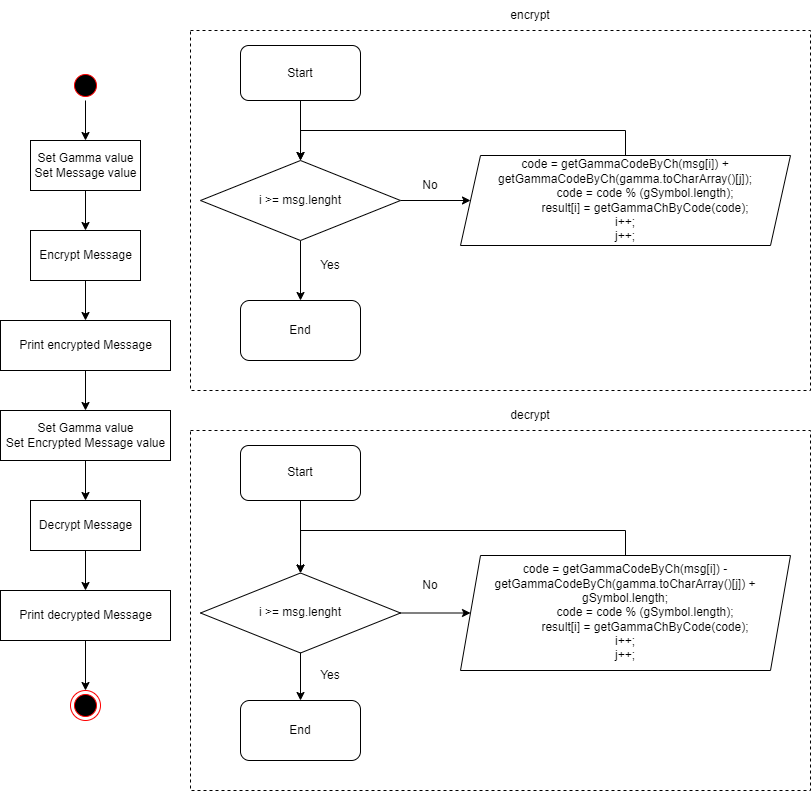

The diagram above was exported from draw.io. Its source (the exported page's mxGraphModel, read from the mxfile embedded in the PNG):
<mxGraphModel dx="1673" dy="934" grid="1" gridSize="10" guides="1" tooltips="1" connect="1" arrows="1" fold="1" page="1" pageScale="1" pageWidth="850" pageHeight="1100" math="0" shadow="0">
  <root>
    <mxCell id="0" />
    <mxCell id="1" parent="0" />
    <mxCell id="LKJUiXHq7tFnEOfZTSES-27" value="" style="rounded=0;whiteSpace=wrap;html=1;dashed=1;" vertex="1" parent="1">
      <mxGeometry x="210" y="50" width="620" height="360" as="geometry" />
    </mxCell>
    <mxCell id="PM1vTmwjAHrbti4QOhcE-19" style="edgeStyle=orthogonalEdgeStyle;rounded=0;orthogonalLoop=1;jettySize=auto;html=1;exitX=0.5;exitY=1;exitDx=0;exitDy=0;entryX=0.5;entryY=0;entryDx=0;entryDy=0;" parent="1" source="PM1vTmwjAHrbti4QOhcE-1" target="PM1vTmwjAHrbti4QOhcE-4" edge="1">
      <mxGeometry relative="1" as="geometry" />
    </mxCell>
    <mxCell id="PM1vTmwjAHrbti4QOhcE-1" value="" style="ellipse;html=1;shape=startState;fillColor=#000000;strokeColor=#ff0000;" parent="1" vertex="1">
      <mxGeometry x="90" y="90" width="30" height="30" as="geometry" />
    </mxCell>
    <mxCell id="PM1vTmwjAHrbti4QOhcE-10" style="edgeStyle=orthogonalEdgeStyle;rounded=0;orthogonalLoop=1;jettySize=auto;html=1;exitX=0.5;exitY=1;exitDx=0;exitDy=0;entryX=0.5;entryY=0;entryDx=0;entryDy=0;" parent="1" source="PM1vTmwjAHrbti4QOhcE-4" target="PM1vTmwjAHrbti4QOhcE-5" edge="1">
      <mxGeometry relative="1" as="geometry" />
    </mxCell>
    <mxCell id="PM1vTmwjAHrbti4QOhcE-4" value="Set Gamma value&lt;br&gt;Set Message value" style="html=1;" parent="1" vertex="1">
      <mxGeometry x="50" y="160" width="110" height="50" as="geometry" />
    </mxCell>
    <mxCell id="PM1vTmwjAHrbti4QOhcE-11" style="edgeStyle=orthogonalEdgeStyle;rounded=0;orthogonalLoop=1;jettySize=auto;html=1;exitX=0.5;exitY=1;exitDx=0;exitDy=0;entryX=0.5;entryY=0;entryDx=0;entryDy=0;" parent="1" source="PM1vTmwjAHrbti4QOhcE-5" edge="1">
      <mxGeometry relative="1" as="geometry">
        <mxPoint x="105" y="340" as="targetPoint" />
      </mxGeometry>
    </mxCell>
    <mxCell id="PM1vTmwjAHrbti4QOhcE-5" value="Encrypt Message" style="html=1;" parent="1" vertex="1">
      <mxGeometry x="50" y="250" width="110" height="50" as="geometry" />
    </mxCell>
    <mxCell id="PM1vTmwjAHrbti4QOhcE-18" style="edgeStyle=orthogonalEdgeStyle;rounded=0;orthogonalLoop=1;jettySize=auto;html=1;exitX=0.5;exitY=1;exitDx=0;exitDy=0;entryX=0.5;entryY=0;entryDx=0;entryDy=0;" parent="1" source="LKJUiXHq7tFnEOfZTSES-13" target="PM1vTmwjAHrbti4QOhcE-3" edge="1">
      <mxGeometry relative="1" as="geometry">
        <mxPoint x="105" y="749.9999999999998" as="sourcePoint" />
      </mxGeometry>
    </mxCell>
    <mxCell id="PM1vTmwjAHrbti4QOhcE-3" value="" style="ellipse;html=1;shape=endState;fillColor=#000000;strokeColor=#ff0000;" parent="1" vertex="1">
      <mxGeometry x="90" y="710" width="30" height="30" as="geometry" />
    </mxCell>
    <mxCell id="LKJUiXHq7tFnEOfZTSES-6" style="edgeStyle=orthogonalEdgeStyle;rounded=0;orthogonalLoop=1;jettySize=auto;html=1;exitX=0.5;exitY=1;exitDx=0;exitDy=0;entryX=0.5;entryY=0;entryDx=0;entryDy=0;" edge="1" parent="1" source="LKJUiXHq7tFnEOfZTSES-7" target="LKJUiXHq7tFnEOfZTSES-9">
      <mxGeometry relative="1" as="geometry" />
    </mxCell>
    <mxCell id="LKJUiXHq7tFnEOfZTSES-7" value="Set Gamma value&lt;br&gt;Set Encrypted Message value" style="html=1;" vertex="1" parent="1">
      <mxGeometry x="20" y="430" width="170" height="50" as="geometry" />
    </mxCell>
    <mxCell id="LKJUiXHq7tFnEOfZTSES-8" style="edgeStyle=orthogonalEdgeStyle;rounded=0;orthogonalLoop=1;jettySize=auto;html=1;exitX=0.5;exitY=1;exitDx=0;exitDy=0;entryX=0.5;entryY=0;entryDx=0;entryDy=0;" edge="1" parent="1" source="LKJUiXHq7tFnEOfZTSES-9">
      <mxGeometry relative="1" as="geometry">
        <mxPoint x="105" y="610" as="targetPoint" />
      </mxGeometry>
    </mxCell>
    <mxCell id="LKJUiXHq7tFnEOfZTSES-9" value="Decrypt Message" style="html=1;" vertex="1" parent="1">
      <mxGeometry x="50" y="520" width="110" height="50" as="geometry" />
    </mxCell>
    <mxCell id="LKJUiXHq7tFnEOfZTSES-10" style="edgeStyle=orthogonalEdgeStyle;rounded=0;orthogonalLoop=1;jettySize=auto;html=1;exitX=0.5;exitY=1;exitDx=0;exitDy=0;entryX=0.5;entryY=0;entryDx=0;entryDy=0;" edge="1" parent="1" source="LKJUiXHq7tFnEOfZTSES-11">
      <mxGeometry relative="1" as="geometry">
        <mxPoint x="105" y="430" as="targetPoint" />
      </mxGeometry>
    </mxCell>
    <mxCell id="LKJUiXHq7tFnEOfZTSES-11" value="Print encrypted Message" style="html=1;" vertex="1" parent="1">
      <mxGeometry x="20" y="340" width="170" height="50" as="geometry" />
    </mxCell>
    <mxCell id="LKJUiXHq7tFnEOfZTSES-13" value="Print decrypted Message" style="html=1;" vertex="1" parent="1">
      <mxGeometry x="20" y="610" width="170" height="50" as="geometry" />
    </mxCell>
    <mxCell id="LKJUiXHq7tFnEOfZTSES-18" style="edgeStyle=orthogonalEdgeStyle;rounded=0;orthogonalLoop=1;jettySize=auto;html=1;entryX=0.5;entryY=0;entryDx=0;entryDy=0;" edge="1" parent="1" source="LKJUiXHq7tFnEOfZTSES-14" target="LKJUiXHq7tFnEOfZTSES-16">
      <mxGeometry relative="1" as="geometry" />
    </mxCell>
    <mxCell id="LKJUiXHq7tFnEOfZTSES-14" value="Start" style="rounded=1;whiteSpace=wrap;html=1;" vertex="1" parent="1">
      <mxGeometry x="260" y="65" width="120" height="55" as="geometry" />
    </mxCell>
    <mxCell id="LKJUiXHq7tFnEOfZTSES-15" value="End" style="rounded=1;whiteSpace=wrap;html=1;" vertex="1" parent="1">
      <mxGeometry x="260" y="320" width="120" height="60" as="geometry" />
    </mxCell>
    <mxCell id="LKJUiXHq7tFnEOfZTSES-19" style="edgeStyle=orthogonalEdgeStyle;rounded=0;orthogonalLoop=1;jettySize=auto;html=1;entryX=0.5;entryY=0;entryDx=0;entryDy=0;" edge="1" parent="1" source="LKJUiXHq7tFnEOfZTSES-16" target="LKJUiXHq7tFnEOfZTSES-15">
      <mxGeometry relative="1" as="geometry" />
    </mxCell>
    <object label="" placeholders="1" id="LKJUiXHq7tFnEOfZTSES-21">
      <mxCell style="edgeStyle=orthogonalEdgeStyle;rounded=0;orthogonalLoop=1;jettySize=auto;html=1;" edge="1" parent="1" source="LKJUiXHq7tFnEOfZTSES-16" target="LKJUiXHq7tFnEOfZTSES-17">
        <mxGeometry relative="1" as="geometry" />
      </mxCell>
    </object>
    <mxCell id="LKJUiXHq7tFnEOfZTSES-16" value="i &amp;gt;= msg.lenght" style="rhombus;whiteSpace=wrap;html=1;" vertex="1" parent="1">
      <mxGeometry x="220" y="180" width="200" height="80" as="geometry" />
    </mxCell>
    <mxCell id="LKJUiXHq7tFnEOfZTSES-20" style="edgeStyle=orthogonalEdgeStyle;rounded=0;orthogonalLoop=1;jettySize=auto;html=1;entryX=0.5;entryY=0;entryDx=0;entryDy=0;exitX=0.5;exitY=0;exitDx=0;exitDy=0;" edge="1" parent="1" source="LKJUiXHq7tFnEOfZTSES-17" target="LKJUiXHq7tFnEOfZTSES-16">
      <mxGeometry relative="1" as="geometry">
        <Array as="points">
          <mxPoint x="645" y="150" />
          <mxPoint x="320" y="150" />
        </Array>
      </mxGeometry>
    </mxCell>
    <mxCell id="LKJUiXHq7tFnEOfZTSES-17" value="&lt;div&gt;code = getGammaCodeByCh(msg[i]) + getGammaCodeByCh(gamma.toCharArray()[j]);&lt;/div&gt;&lt;div&gt;&amp;nbsp; &amp;nbsp; &amp;nbsp; &amp;nbsp; &amp;nbsp; &amp;nbsp; code = code % (gSymbol.length);&lt;/div&gt;&lt;div&gt;&amp;nbsp; &amp;nbsp; &amp;nbsp; &amp;nbsp; &amp;nbsp; &amp;nbsp; result[i] = getGammaChByCode(code);&lt;/div&gt;i++;&lt;br&gt;j++;" style="shape=parallelogram;perimeter=parallelogramPerimeter;whiteSpace=wrap;html=1;fixedSize=1;" vertex="1" parent="1">
      <mxGeometry x="480" y="175" width="330" height="90" as="geometry" />
    </mxCell>
    <object label="Yes" id="LKJUiXHq7tFnEOfZTSES-22">
      <mxCell style="text;html=1;strokeColor=none;fillColor=none;align=center;verticalAlign=middle;whiteSpace=wrap;rounded=0;" vertex="1" parent="1">
        <mxGeometry x="320" y="270" width="60" height="30" as="geometry" />
      </mxCell>
    </object>
    <mxCell id="LKJUiXHq7tFnEOfZTSES-24" value="No" style="text;html=1;strokeColor=none;fillColor=none;align=center;verticalAlign=middle;whiteSpace=wrap;rounded=0;" vertex="1" parent="1">
      <mxGeometry x="420" y="190" width="60" height="30" as="geometry" />
    </mxCell>
    <mxCell id="LKJUiXHq7tFnEOfZTSES-26" value="encrypt" style="text;html=1;strokeColor=none;fillColor=none;align=center;verticalAlign=middle;whiteSpace=wrap;rounded=0;" vertex="1" parent="1">
      <mxGeometry x="520" y="20" width="60" height="30" as="geometry" />
    </mxCell>
    <mxCell id="LKJUiXHq7tFnEOfZTSES-28" value="" style="rounded=0;whiteSpace=wrap;html=1;dashed=1;" vertex="1" parent="1">
      <mxGeometry x="210" y="450" width="620" height="360" as="geometry" />
    </mxCell>
    <mxCell id="LKJUiXHq7tFnEOfZTSES-29" style="edgeStyle=orthogonalEdgeStyle;rounded=0;orthogonalLoop=1;jettySize=auto;html=1;entryX=0.5;entryY=0;entryDx=0;entryDy=0;" edge="1" parent="1" source="LKJUiXHq7tFnEOfZTSES-30" target="LKJUiXHq7tFnEOfZTSES-34">
      <mxGeometry relative="1" as="geometry" />
    </mxCell>
    <mxCell id="LKJUiXHq7tFnEOfZTSES-30" value="Start" style="rounded=1;whiteSpace=wrap;html=1;" vertex="1" parent="1">
      <mxGeometry x="260" y="465" width="120" height="55" as="geometry" />
    </mxCell>
    <mxCell id="LKJUiXHq7tFnEOfZTSES-31" value="End" style="rounded=1;whiteSpace=wrap;html=1;" vertex="1" parent="1">
      <mxGeometry x="260" y="720" width="120" height="60" as="geometry" />
    </mxCell>
    <mxCell id="LKJUiXHq7tFnEOfZTSES-32" style="edgeStyle=orthogonalEdgeStyle;rounded=0;orthogonalLoop=1;jettySize=auto;html=1;entryX=0.5;entryY=0;entryDx=0;entryDy=0;" edge="1" parent="1" source="LKJUiXHq7tFnEOfZTSES-34" target="LKJUiXHq7tFnEOfZTSES-31">
      <mxGeometry relative="1" as="geometry" />
    </mxCell>
    <object label="" placeholders="1" id="LKJUiXHq7tFnEOfZTSES-33">
      <mxCell style="edgeStyle=orthogonalEdgeStyle;rounded=0;orthogonalLoop=1;jettySize=auto;html=1;" edge="1" parent="1" source="LKJUiXHq7tFnEOfZTSES-34" target="LKJUiXHq7tFnEOfZTSES-36">
        <mxGeometry relative="1" as="geometry" />
      </mxCell>
    </object>
    <mxCell id="LKJUiXHq7tFnEOfZTSES-34" value="i &amp;gt;= msg.lenght" style="rhombus;whiteSpace=wrap;html=1;" vertex="1" parent="1">
      <mxGeometry x="220" y="592.5" width="200" height="80" as="geometry" />
    </mxCell>
    <mxCell id="LKJUiXHq7tFnEOfZTSES-35" style="edgeStyle=orthogonalEdgeStyle;rounded=0;orthogonalLoop=1;jettySize=auto;html=1;entryX=0.5;entryY=0;entryDx=0;entryDy=0;exitX=0.5;exitY=0;exitDx=0;exitDy=0;" edge="1" parent="1" source="LKJUiXHq7tFnEOfZTSES-36" target="LKJUiXHq7tFnEOfZTSES-34">
      <mxGeometry relative="1" as="geometry">
        <Array as="points">
          <mxPoint x="645" y="550" />
          <mxPoint x="320" y="550" />
        </Array>
      </mxGeometry>
    </mxCell>
    <mxCell id="LKJUiXHq7tFnEOfZTSES-36" value="&lt;div&gt;code = getGammaCodeByCh(msg[i]) - getGammaCodeByCh(gamma.toCharArray()[j]) + gSymbol.length;&lt;/div&gt;&lt;div&gt;&amp;nbsp; &amp;nbsp; &amp;nbsp; &amp;nbsp; &amp;nbsp; &amp;nbsp; code = code % (gSymbol.length);&lt;/div&gt;&lt;span style=&quot;background-color: initial;&quot;&gt;&amp;nbsp; &amp;nbsp; &amp;nbsp; &amp;nbsp; &amp;nbsp; &amp;nbsp; result[i] = getGammaChByCode(code);&lt;br&gt;&lt;/span&gt;i++;&lt;br&gt;j++;" style="shape=parallelogram;perimeter=parallelogramPerimeter;whiteSpace=wrap;html=1;fixedSize=1;" vertex="1" parent="1">
      <mxGeometry x="480" y="575" width="330" height="115" as="geometry" />
    </mxCell>
    <object label="Yes" id="LKJUiXHq7tFnEOfZTSES-37">
      <mxCell style="text;html=1;strokeColor=none;fillColor=none;align=center;verticalAlign=middle;whiteSpace=wrap;rounded=0;" vertex="1" parent="1">
        <mxGeometry x="320" y="680" width="60" height="30" as="geometry" />
      </mxCell>
    </object>
    <mxCell id="LKJUiXHq7tFnEOfZTSES-38" value="No" style="text;html=1;strokeColor=none;fillColor=none;align=center;verticalAlign=middle;whiteSpace=wrap;rounded=0;" vertex="1" parent="1">
      <mxGeometry x="420" y="590" width="60" height="30" as="geometry" />
    </mxCell>
    <mxCell id="LKJUiXHq7tFnEOfZTSES-39" value="decrypt" style="text;html=1;strokeColor=none;fillColor=none;align=center;verticalAlign=middle;whiteSpace=wrap;rounded=0;" vertex="1" parent="1">
      <mxGeometry x="520" y="420" width="60" height="30" as="geometry" />
    </mxCell>
  </root>
</mxGraphModel>